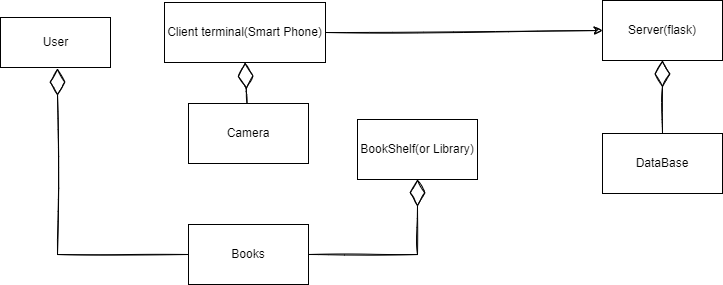

The diagram above was exported from draw.io. Its source (the exported page's mxGraphModel, read from the mxfile embedded in the PNG):
<mxGraphModel dx="478" dy="239" grid="0" gridSize="10" guides="1" tooltips="1" connect="1" arrows="1" fold="1" page="1" pageScale="1" pageWidth="827" pageHeight="1169" math="0" shadow="0">
  <root>
    <mxCell id="0" />
    <mxCell id="1" parent="0" />
    <mxCell id="TizsYh3Gb1axJvUsJ05o-1" value=" Client terminal(Smart Phone)" style="rounded=0;whiteSpace=wrap;html=1;" parent="1" vertex="1">
      <mxGeometry x="171" y="165" width="161" height="60" as="geometry" />
    </mxCell>
    <mxCell id="TizsYh3Gb1axJvUsJ05o-2" value="Camera" style="rounded=0;whiteSpace=wrap;html=1;" parent="1" vertex="1">
      <mxGeometry x="195" y="266" width="120" height="60" as="geometry" />
    </mxCell>
    <mxCell id="TizsYh3Gb1axJvUsJ05o-4" value="Server(flask)" style="rounded=0;whiteSpace=wrap;html=1;" parent="1" vertex="1">
      <mxGeometry x="609" y="163" width="120" height="60" as="geometry" />
    </mxCell>
    <mxCell id="TizsYh3Gb1axJvUsJ05o-5" value="DataBase" style="rounded=0;whiteSpace=wrap;html=1;" parent="1" vertex="1">
      <mxGeometry x="609" y="296" width="120" height="60" as="geometry" />
    </mxCell>
    <mxCell id="eWsYLyLYSXCF6aJqftQl-1" value="BookShelf(or Library)" style="rounded=0;whiteSpace=wrap;html=1;" parent="1" vertex="1">
      <mxGeometry x="364" y="282" width="120" height="60" as="geometry" />
    </mxCell>
    <mxCell id="eWsYLyLYSXCF6aJqftQl-8" value="User" style="html=1;" parent="1" vertex="1">
      <mxGeometry x="7" y="180" width="110" height="50" as="geometry" />
    </mxCell>
    <mxCell id="dRx6DRvutW7Mnz366mbD-15" value="" style="endArrow=classic;html=1;rounded=0;strokeColor=none;entryX=0;entryY=0.5;entryDx=0;entryDy=0;exitX=0.44;exitY=0.993;exitDx=0;exitDy=0;exitPerimeter=0;" parent="1" edge="1">
      <mxGeometry width="50" height="50" relative="1" as="geometry">
        <mxPoint x="66.79999999999995" y="369.5799999999999" as="sourcePoint" />
        <mxPoint x="414" y="429" as="targetPoint" />
        <Array as="points">
          <mxPoint x="225" y="435" />
        </Array>
      </mxGeometry>
    </mxCell>
    <mxCell id="dRx6DRvutW7Mnz366mbD-22" value="Books" style="rounded=0;whiteSpace=wrap;html=1;" parent="1" vertex="1">
      <mxGeometry x="195" y="387" width="120" height="60" as="geometry" />
    </mxCell>
    <mxCell id="dRx6DRvutW7Mnz366mbD-31" value="" style="endArrow=classic;html=1;rounded=0;sketch=1;entryX=0;entryY=0.5;entryDx=0;entryDy=0;exitX=1;exitY=0.5;exitDx=0;exitDy=0;" parent="1" source="TizsYh3Gb1axJvUsJ05o-1" target="TizsYh3Gb1axJvUsJ05o-4" edge="1">
      <mxGeometry width="50" height="50" relative="1" as="geometry">
        <mxPoint x="386" y="216" as="sourcePoint" />
        <mxPoint x="436" y="166" as="targetPoint" />
      </mxGeometry>
    </mxCell>
    <mxCell id="dRx6DRvutW7Mnz366mbD-35" value="" style="endArrow=diamondThin;endFill=0;endSize=24;html=1;rounded=0;sketch=1;entryX=0.5;entryY=1;entryDx=0;entryDy=0;exitX=0.5;exitY=0;exitDx=0;exitDy=0;" parent="1" source="TizsYh3Gb1axJvUsJ05o-5" target="TizsYh3Gb1axJvUsJ05o-4" edge="1">
      <mxGeometry width="160" relative="1" as="geometry">
        <mxPoint x="492" y="272" as="sourcePoint" />
        <mxPoint x="652" y="272" as="targetPoint" />
      </mxGeometry>
    </mxCell>
    <mxCell id="dRx6DRvutW7Mnz366mbD-36" value="" style="endArrow=diamondThin;endFill=0;endSize=24;html=1;rounded=0;sketch=1;exitX=0;exitY=0.5;exitDx=0;exitDy=0;" parent="1" source="dRx6DRvutW7Mnz366mbD-22" edge="1">
      <mxGeometry width="160" relative="1" as="geometry">
        <mxPoint x="66" y="273" as="sourcePoint" />
        <mxPoint x="64" y="231" as="targetPoint" />
        <Array as="points">
          <mxPoint x="64" y="417" />
        </Array>
      </mxGeometry>
    </mxCell>
    <mxCell id="dRx6DRvutW7Mnz366mbD-37" value="" style="endArrow=diamondThin;endFill=0;endSize=24;html=1;rounded=0;sketch=1;entryX=0.5;entryY=1;entryDx=0;entryDy=0;exitX=1;exitY=0.5;exitDx=0;exitDy=0;" parent="1" source="dRx6DRvutW7Mnz366mbD-22" target="eWsYLyLYSXCF6aJqftQl-1" edge="1">
      <mxGeometry width="160" relative="1" as="geometry">
        <mxPoint x="689" y="316" as="sourcePoint" />
        <mxPoint x="689" y="243" as="targetPoint" />
        <Array as="points">
          <mxPoint x="424" y="417" />
        </Array>
      </mxGeometry>
    </mxCell>
    <mxCell id="dRx6DRvutW7Mnz366mbD-38" value="" style="endArrow=diamondThin;endFill=0;endSize=24;html=1;rounded=0;sketch=1;entryX=0.5;entryY=1;entryDx=0;entryDy=0;" parent="1" source="TizsYh3Gb1axJvUsJ05o-2" target="TizsYh3Gb1axJvUsJ05o-1" edge="1">
      <mxGeometry width="160" relative="1" as="geometry">
        <mxPoint x="496" y="328.5" as="sourcePoint" />
        <mxPoint x="496" y="255.5" as="targetPoint" />
      </mxGeometry>
    </mxCell>
  </root>
</mxGraphModel>